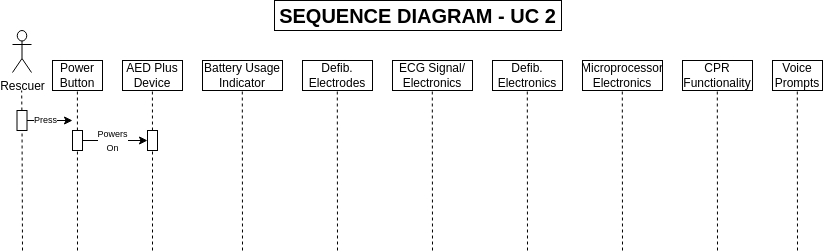

The diagram above was exported from draw.io. Its source (the exported page's mxGraphModel, read from the mxfile embedded in the PNG):
<mxGraphModel dx="1195" dy="577" grid="1" gridSize="10" guides="1" tooltips="1" connect="1" arrows="1" fold="1" page="1" pageScale="1" pageWidth="850" pageHeight="1100" math="0" shadow="0">
  <root>
    <mxCell id="0" />
    <mxCell id="1" parent="0" />
    <mxCell id="PyAHt-sVaRDBj9ZTM86Y-1" value="&lt;b&gt;&lt;font style=&quot;font-size: 20px;&quot;&gt;SEQUENCE DIAGRAM - UC 2&lt;br&gt;&lt;/font&gt;&lt;/b&gt;" style="rounded=0;whiteSpace=wrap;html=1;" parent="1" vertex="1">
      <mxGeometry x="282" y="30" width="287" height="30" as="geometry" />
    </mxCell>
    <mxCell id="PyAHt-sVaRDBj9ZTM86Y-2" value="Rescuer" style="shape=umlActor;verticalLabelPosition=bottom;verticalAlign=top;html=1;outlineConnect=0;" parent="1" vertex="1">
      <mxGeometry x="20" y="60" width="19" height="42" as="geometry" />
    </mxCell>
    <mxCell id="PyAHt-sVaRDBj9ZTM86Y-5" value="Power Button" style="html=1;whiteSpace=wrap;" parent="1" vertex="1">
      <mxGeometry x="60" y="90" width="50" height="30" as="geometry" />
    </mxCell>
    <mxCell id="PyAHt-sVaRDBj9ZTM86Y-6" value="AED Plus Device" style="html=1;whiteSpace=wrap;" parent="1" vertex="1">
      <mxGeometry x="130" y="90" width="60" height="30" as="geometry" />
    </mxCell>
    <mxCell id="PyAHt-sVaRDBj9ZTM86Y-7" value="Battery Usage Indicator" style="html=1;whiteSpace=wrap;" parent="1" vertex="1">
      <mxGeometry x="210" y="90" width="80" height="30" as="geometry" />
    </mxCell>
    <mxCell id="PyAHt-sVaRDBj9ZTM86Y-8" value="Defib. Electrodes" style="html=1;whiteSpace=wrap;" parent="1" vertex="1">
      <mxGeometry x="310" y="90" width="70" height="30" as="geometry" />
    </mxCell>
    <mxCell id="PyAHt-sVaRDBj9ZTM86Y-9" value="ECG Signal/&lt;br&gt;Electronics" style="html=1;whiteSpace=wrap;" parent="1" vertex="1">
      <mxGeometry x="400" y="90" width="80" height="30" as="geometry" />
    </mxCell>
    <mxCell id="PyAHt-sVaRDBj9ZTM86Y-10" value="Defib. Electronics" style="html=1;whiteSpace=wrap;" parent="1" vertex="1">
      <mxGeometry x="500" y="90" width="70" height="30" as="geometry" />
    </mxCell>
    <mxCell id="PyAHt-sVaRDBj9ZTM86Y-11" value="Microprocessor&lt;br&gt;Electronics" style="html=1;whiteSpace=wrap;" parent="1" vertex="1">
      <mxGeometry x="590" y="90" width="80" height="30" as="geometry" />
    </mxCell>
    <mxCell id="PyAHt-sVaRDBj9ZTM86Y-12" value="CPR&lt;br&gt;Functionality" style="html=1;whiteSpace=wrap;" parent="1" vertex="1">
      <mxGeometry x="690" y="90" width="70" height="30" as="geometry" />
    </mxCell>
    <mxCell id="PyAHt-sVaRDBj9ZTM86Y-13" value="Voice&lt;br&gt;Prompts" style="html=1;whiteSpace=wrap;" parent="1" vertex="1">
      <mxGeometry x="780" y="90" width="50" height="30" as="geometry" />
    </mxCell>
    <mxCell id="PyAHt-sVaRDBj9ZTM86Y-26" value="" style="endArrow=none;dashed=1;html=1;rounded=0;" parent="1" source="PyAHt-sVaRDBj9ZTM86Y-60" edge="1">
      <mxGeometry width="50" height="50" relative="1" as="geometry">
        <mxPoint x="30" y="480" as="sourcePoint" />
        <mxPoint x="29.16" y="120" as="targetPoint" />
      </mxGeometry>
    </mxCell>
    <mxCell id="PyAHt-sVaRDBj9ZTM86Y-27" value="" style="endArrow=none;dashed=1;html=1;rounded=0;" parent="1" edge="1">
      <mxGeometry width="50" height="50" relative="1" as="geometry">
        <mxPoint x="85" y="280" as="sourcePoint" />
        <mxPoint x="84.9" y="120" as="targetPoint" />
      </mxGeometry>
    </mxCell>
    <mxCell id="PyAHt-sVaRDBj9ZTM86Y-28" value="" style="endArrow=none;dashed=1;html=1;rounded=0;" parent="1" source="PyAHt-sVaRDBj9ZTM86Y-66" edge="1">
      <mxGeometry width="50" height="50" relative="1" as="geometry">
        <mxPoint x="160" y="480" as="sourcePoint" />
        <mxPoint x="159.9" y="120" as="targetPoint" />
      </mxGeometry>
    </mxCell>
    <mxCell id="PyAHt-sVaRDBj9ZTM86Y-29" value="" style="endArrow=none;dashed=1;html=1;rounded=0;" parent="1" edge="1">
      <mxGeometry width="50" height="50" relative="1" as="geometry">
        <mxPoint x="250" y="280" as="sourcePoint" />
        <mxPoint x="249.8" y="120" as="targetPoint" />
      </mxGeometry>
    </mxCell>
    <mxCell id="PyAHt-sVaRDBj9ZTM86Y-30" value="" style="endArrow=none;dashed=1;html=1;rounded=0;" parent="1" edge="1">
      <mxGeometry width="50" height="50" relative="1" as="geometry">
        <mxPoint x="345" y="280" as="sourcePoint" />
        <mxPoint x="344.8" y="120" as="targetPoint" />
      </mxGeometry>
    </mxCell>
    <mxCell id="PyAHt-sVaRDBj9ZTM86Y-31" value="" style="endArrow=none;dashed=1;html=1;rounded=0;" parent="1" edge="1">
      <mxGeometry width="50" height="50" relative="1" as="geometry">
        <mxPoint x="440" y="280" as="sourcePoint" />
        <mxPoint x="439.8" y="120" as="targetPoint" />
      </mxGeometry>
    </mxCell>
    <mxCell id="PyAHt-sVaRDBj9ZTM86Y-32" value="" style="endArrow=none;dashed=1;html=1;rounded=0;" parent="1" edge="1">
      <mxGeometry width="50" height="50" relative="1" as="geometry">
        <mxPoint x="535" y="280" as="sourcePoint" />
        <mxPoint x="534.8" y="120" as="targetPoint" />
      </mxGeometry>
    </mxCell>
    <mxCell id="PyAHt-sVaRDBj9ZTM86Y-33" value="" style="endArrow=none;dashed=1;html=1;rounded=0;" parent="1" edge="1">
      <mxGeometry width="50" height="50" relative="1" as="geometry">
        <mxPoint x="630" y="280" as="sourcePoint" />
        <mxPoint x="629.8" y="120" as="targetPoint" />
      </mxGeometry>
    </mxCell>
    <mxCell id="PyAHt-sVaRDBj9ZTM86Y-34" value="" style="endArrow=none;dashed=1;html=1;rounded=0;" parent="1" edge="1">
      <mxGeometry width="50" height="50" relative="1" as="geometry">
        <mxPoint x="725" y="280" as="sourcePoint" />
        <mxPoint x="724.8" y="120" as="targetPoint" />
      </mxGeometry>
    </mxCell>
    <mxCell id="PyAHt-sVaRDBj9ZTM86Y-35" value="" style="endArrow=none;dashed=1;html=1;rounded=0;" parent="1" edge="1">
      <mxGeometry width="50" height="50" relative="1" as="geometry">
        <mxPoint x="805" y="280" as="sourcePoint" />
        <mxPoint x="804.8" y="120" as="targetPoint" />
      </mxGeometry>
    </mxCell>
    <mxCell id="PyAHt-sVaRDBj9ZTM86Y-36" value="" style="endArrow=classic;html=1;rounded=0;" parent="1" edge="1">
      <mxGeometry width="50" height="50" relative="1" as="geometry">
        <mxPoint x="30" y="150" as="sourcePoint" />
        <mxPoint x="80" y="150" as="targetPoint" />
      </mxGeometry>
    </mxCell>
    <mxCell id="PyAHt-sVaRDBj9ZTM86Y-37" value="&lt;font style=&quot;font-size: 9px;&quot;&gt;Press&lt;/font&gt;" style="edgeLabel;html=1;align=center;verticalAlign=middle;resizable=0;points=[];" parent="PyAHt-sVaRDBj9ZTM86Y-36" vertex="1" connectable="0">
      <mxGeometry x="-0.091" y="1" relative="1" as="geometry">
        <mxPoint as="offset" />
      </mxGeometry>
    </mxCell>
    <mxCell id="PyAHt-sVaRDBj9ZTM86Y-38" value="" style="endArrow=classic;html=1;rounded=0;entryX=0;entryY=0.5;entryDx=0;entryDy=0;" parent="1" source="PyAHt-sVaRDBj9ZTM86Y-63" target="PyAHt-sVaRDBj9ZTM86Y-66" edge="1">
      <mxGeometry width="50" height="50" relative="1" as="geometry">
        <mxPoint x="90" y="170" as="sourcePoint" />
        <mxPoint x="160" y="170" as="targetPoint" />
      </mxGeometry>
    </mxCell>
    <mxCell id="PyAHt-sVaRDBj9ZTM86Y-61" value="" style="endArrow=none;dashed=1;html=1;rounded=0;" parent="1" target="PyAHt-sVaRDBj9ZTM86Y-60" edge="1">
      <mxGeometry width="50" height="50" relative="1" as="geometry">
        <mxPoint x="30" y="280" as="sourcePoint" />
        <mxPoint x="29.16" y="120" as="targetPoint" />
      </mxGeometry>
    </mxCell>
    <mxCell id="PyAHt-sVaRDBj9ZTM86Y-60" value="" style="rounded=0;whiteSpace=wrap;html=1;" parent="1" vertex="1">
      <mxGeometry x="24.5" y="140" width="10" height="20" as="geometry" />
    </mxCell>
    <mxCell id="PyAHt-sVaRDBj9ZTM86Y-64" value="" style="endArrow=classic;html=1;rounded=0;" parent="1" target="PyAHt-sVaRDBj9ZTM86Y-63" edge="1">
      <mxGeometry width="50" height="50" relative="1" as="geometry">
        <mxPoint x="90" y="170" as="sourcePoint" />
        <mxPoint x="160" y="170" as="targetPoint" />
      </mxGeometry>
    </mxCell>
    <mxCell id="PyAHt-sVaRDBj9ZTM86Y-65" value="&lt;font style=&quot;font-size: 9px;&quot;&gt;Powers&lt;br&gt;On&lt;br&gt;&lt;/font&gt;" style="edgeLabel;html=1;align=center;verticalAlign=middle;resizable=0;points=[];" parent="PyAHt-sVaRDBj9ZTM86Y-64" vertex="1" connectable="0">
      <mxGeometry x="-0.091" y="1" relative="1" as="geometry">
        <mxPoint x="30" as="offset" />
      </mxGeometry>
    </mxCell>
    <mxCell id="PyAHt-sVaRDBj9ZTM86Y-63" value="" style="rounded=0;whiteSpace=wrap;html=1;" parent="1" vertex="1">
      <mxGeometry x="80" y="160" width="10" height="20" as="geometry" />
    </mxCell>
    <mxCell id="PyAHt-sVaRDBj9ZTM86Y-67" value="" style="endArrow=none;dashed=1;html=1;rounded=0;" parent="1" target="PyAHt-sVaRDBj9ZTM86Y-66" edge="1">
      <mxGeometry width="50" height="50" relative="1" as="geometry">
        <mxPoint x="160" y="280" as="sourcePoint" />
        <mxPoint x="159.9" y="120" as="targetPoint" />
      </mxGeometry>
    </mxCell>
    <mxCell id="PyAHt-sVaRDBj9ZTM86Y-66" value="" style="rounded=0;whiteSpace=wrap;html=1;" parent="1" vertex="1">
      <mxGeometry x="155" y="160" width="10" height="20" as="geometry" />
    </mxCell>
  </root>
</mxGraphModel>